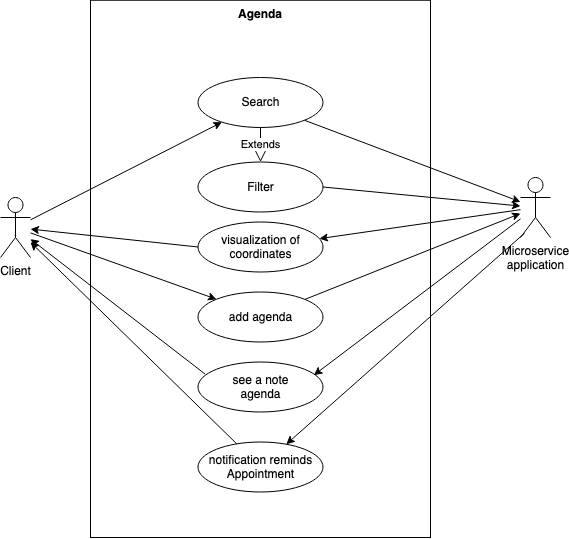

The diagram above was exported from draw.io. Its source (the exported page's mxGraphModel, read from the mxfile embedded in the PNG):
<mxGraphModel dx="1186" dy="679" grid="1" gridSize="10" guides="1" tooltips="1" connect="1" arrows="1" fold="1" page="1" pageScale="1" pageWidth="827" pageHeight="1169" math="0" shadow="0">
  <root>
    <mxCell id="0" />
    <mxCell id="1" parent="0" />
    <mxCell id="ZJZrFUZARVsrU4jlmCy9-1" value="Client" style="shape=umlActor;verticalLabelPosition=bottom;verticalAlign=top;html=1;outlineConnect=0;" parent="1" vertex="1">
      <mxGeometry x="130" y="350" width="30" height="60" as="geometry" />
    </mxCell>
    <mxCell id="ZJZrFUZARVsrU4jlmCy9-2" value="" style="rounded=0;whiteSpace=wrap;html=1;" parent="1" vertex="1">
      <mxGeometry x="220" y="152.75" width="340" height="537.25" as="geometry" />
    </mxCell>
    <mxCell id="ZJZrFUZARVsrU4jlmCy9-3" value="Filter" style="ellipse;whiteSpace=wrap;html=1;" parent="1" vertex="1">
      <mxGeometry x="327.5" y="314.5" width="125" height="50" as="geometry" />
    </mxCell>
    <mxCell id="ZJZrFUZARVsrU4jlmCy9-4" value="Search" style="ellipse;whiteSpace=wrap;html=1;" parent="1" vertex="1">
      <mxGeometry x="327.5" y="230" width="125" height="50" as="geometry" />
    </mxCell>
    <mxCell id="ZJZrFUZARVsrU4jlmCy9-5" value="visualization of coordinates" style="ellipse;whiteSpace=wrap;html=1;" parent="1" vertex="1">
      <mxGeometry x="327.5" y="374.5" width="125" height="50" as="geometry" />
    </mxCell>
    <mxCell id="ZJZrFUZARVsrU4jlmCy9-6" value="Agenda&#10;" style="text;align=center;fontStyle=1;verticalAlign=middle;spacingLeft=3;spacingRight=3;strokeColor=none;rotatable=0;points=[[0,0.5],[1,0.5]];portConstraint=eastwest;" parent="1" vertex="1">
      <mxGeometry x="350" y="160" width="80" height="25.5" as="geometry" />
    </mxCell>
    <mxCell id="ZJZrFUZARVsrU4jlmCy9-7" value="Microservice&lt;br&gt;application" style="shape=umlActor;verticalLabelPosition=bottom;verticalAlign=top;html=1;" parent="1" vertex="1">
      <mxGeometry x="650" y="330" width="30" height="60" as="geometry" />
    </mxCell>
    <mxCell id="NaZ65BZ64Jq8fhm8aYKX-13" value="" style="endArrow=classic;html=1;" parent="1" source="ZJZrFUZARVsrU4jlmCy9-1" target="ZJZrFUZARVsrU4jlmCy9-4" edge="1">
      <mxGeometry width="50" height="50" relative="1" as="geometry">
        <mxPoint x="390" y="340" as="sourcePoint" />
        <mxPoint x="440" y="290" as="targetPoint" />
      </mxGeometry>
    </mxCell>
    <mxCell id="NaZ65BZ64Jq8fhm8aYKX-14" value="" style="endArrow=classic;html=1;" parent="1" source="ZJZrFUZARVsrU4jlmCy9-7" target="ZJZrFUZARVsrU4jlmCy9-5" edge="1">
      <mxGeometry width="50" height="50" relative="1" as="geometry">
        <mxPoint x="390" y="340" as="sourcePoint" />
        <mxPoint x="440" y="290" as="targetPoint" />
      </mxGeometry>
    </mxCell>
    <mxCell id="NaZ65BZ64Jq8fhm8aYKX-15" value="" style="endArrow=classic;html=1;exitX=0;exitY=0.5;exitDx=0;exitDy=0;" parent="1" source="ZJZrFUZARVsrU4jlmCy9-5" target="ZJZrFUZARVsrU4jlmCy9-1" edge="1">
      <mxGeometry width="50" height="50" relative="1" as="geometry">
        <mxPoint x="390" y="340" as="sourcePoint" />
        <mxPoint x="440" y="290" as="targetPoint" />
      </mxGeometry>
    </mxCell>
    <mxCell id="NaZ65BZ64Jq8fhm8aYKX-17" value="Extends" style="endArrow=block;endSize=16;endFill=0;html=1;" parent="1" source="ZJZrFUZARVsrU4jlmCy9-4" target="ZJZrFUZARVsrU4jlmCy9-3" edge="1">
      <mxGeometry width="160" relative="1" as="geometry">
        <mxPoint x="330" y="310" as="sourcePoint" />
        <mxPoint x="490" y="310" as="targetPoint" />
      </mxGeometry>
    </mxCell>
    <mxCell id="NaZ65BZ64Jq8fhm8aYKX-18" value="" style="endArrow=classic;html=1;exitX=1;exitY=0.5;exitDx=0;exitDy=0;" parent="1" source="ZJZrFUZARVsrU4jlmCy9-3" target="ZJZrFUZARVsrU4jlmCy9-7" edge="1">
      <mxGeometry width="50" height="50" relative="1" as="geometry">
        <mxPoint x="390" y="340" as="sourcePoint" />
        <mxPoint x="440" y="290" as="targetPoint" />
      </mxGeometry>
    </mxCell>
    <mxCell id="NaZ65BZ64Jq8fhm8aYKX-20" value="" style="endArrow=classic;html=1;exitX=1;exitY=1;exitDx=0;exitDy=0;" parent="1" source="ZJZrFUZARVsrU4jlmCy9-4" target="ZJZrFUZARVsrU4jlmCy9-7" edge="1">
      <mxGeometry width="50" height="50" relative="1" as="geometry">
        <mxPoint x="390" y="340" as="sourcePoint" />
        <mxPoint x="440" y="290" as="targetPoint" />
      </mxGeometry>
    </mxCell>
    <mxCell id="NaZ65BZ64Jq8fhm8aYKX-21" value="&lt;div class=&quot;text-wrap tlid-copy-target&quot;&gt;&lt;div class=&quot;result-shield-container tlid-copy-target&quot; tabindex=&quot;0&quot;&gt;&lt;span class=&quot;tlid-translation translation&quot; lang=&quot;en&quot;&gt;&lt;span title=&quot;&quot; class=&quot;&quot;&gt;add agenda&lt;/span&gt;&lt;/span&gt;&lt;span class=&quot;tlid-translation-gender-indicator translation-gender-indicator&quot;&gt;&lt;/span&gt;&lt;/div&gt;&lt;/div&gt;" style="ellipse;whiteSpace=wrap;html=1;" parent="1" vertex="1">
      <mxGeometry x="327.5" y="444.5" width="125" height="50" as="geometry" />
    </mxCell>
    <mxCell id="NaZ65BZ64Jq8fhm8aYKX-22" value="&lt;span class=&quot;tlid-translation translation&quot; lang=&quot;en&quot;&gt;&lt;span title=&quot;&quot;&gt;see a note&lt;/span&gt;&lt;br&gt;&lt;span title=&quot;&quot; class=&quot;&quot;&gt;agenda&lt;/span&gt;&lt;/span&gt;" style="ellipse;whiteSpace=wrap;html=1;" parent="1" vertex="1">
      <mxGeometry x="327.5" y="514.5" width="125" height="50" as="geometry" />
    </mxCell>
    <mxCell id="NaZ65BZ64Jq8fhm8aYKX-23" value="" style="endArrow=classic;html=1;entryX=0;entryY=0;entryDx=0;entryDy=0;" parent="1" source="ZJZrFUZARVsrU4jlmCy9-1" target="NaZ65BZ64Jq8fhm8aYKX-21" edge="1">
      <mxGeometry width="50" height="50" relative="1" as="geometry">
        <mxPoint x="170" y="310" as="sourcePoint" />
        <mxPoint x="440" y="430" as="targetPoint" />
      </mxGeometry>
    </mxCell>
    <mxCell id="NaZ65BZ64Jq8fhm8aYKX-24" value="" style="endArrow=classic;html=1;" parent="1" source="NaZ65BZ64Jq8fhm8aYKX-21" target="ZJZrFUZARVsrU4jlmCy9-7" edge="1">
      <mxGeometry width="50" height="50" relative="1" as="geometry">
        <mxPoint x="390" y="480" as="sourcePoint" />
        <mxPoint x="440" y="430" as="targetPoint" />
      </mxGeometry>
    </mxCell>
    <mxCell id="NaZ65BZ64Jq8fhm8aYKX-25" value="" style="endArrow=classic;html=1;exitX=0.056;exitY=0.24;exitDx=0;exitDy=0;exitPerimeter=0;" parent="1" source="NaZ65BZ64Jq8fhm8aYKX-22" target="ZJZrFUZARVsrU4jlmCy9-1" edge="1">
      <mxGeometry width="50" height="50" relative="1" as="geometry">
        <mxPoint x="390" y="480" as="sourcePoint" />
        <mxPoint x="440" y="430" as="targetPoint" />
      </mxGeometry>
    </mxCell>
    <mxCell id="NaZ65BZ64Jq8fhm8aYKX-26" value="" style="endArrow=classic;html=1;entryX=0.927;entryY=0.263;entryDx=0;entryDy=0;entryPerimeter=0;" parent="1" source="ZJZrFUZARVsrU4jlmCy9-7" target="NaZ65BZ64Jq8fhm8aYKX-22" edge="1">
      <mxGeometry width="50" height="50" relative="1" as="geometry">
        <mxPoint x="390" y="480" as="sourcePoint" />
        <mxPoint x="440" y="430" as="targetPoint" />
      </mxGeometry>
    </mxCell>
    <mxCell id="NaZ65BZ64Jq8fhm8aYKX-27" value="&lt;span class=&quot;tlid-translation translation&quot; lang=&quot;en&quot;&gt;&lt;span title=&quot;&quot; class=&quot;&quot;&gt;notification reminds&lt;/span&gt;&lt;br&gt;&lt;span title=&quot;&quot;&gt;Appointment&lt;/span&gt;&lt;/span&gt;" style="ellipse;whiteSpace=wrap;html=1;" parent="1" vertex="1">
      <mxGeometry x="327.5" y="594.5" width="125" height="50" as="geometry" />
    </mxCell>
    <mxCell id="NaZ65BZ64Jq8fhm8aYKX-28" value="" style="endArrow=classic;html=1;exitX=0.138;exitY=0.927;exitDx=0;exitDy=0;exitPerimeter=0;" parent="1" source="ZJZrFUZARVsrU4jlmCy9-7" target="NaZ65BZ64Jq8fhm8aYKX-27" edge="1">
      <mxGeometry width="50" height="50" relative="1" as="geometry">
        <mxPoint x="390" y="510" as="sourcePoint" />
        <mxPoint x="440" y="460" as="targetPoint" />
      </mxGeometry>
    </mxCell>
    <mxCell id="NaZ65BZ64Jq8fhm8aYKX-29" value="" style="endArrow=classic;html=1;" parent="1" source="NaZ65BZ64Jq8fhm8aYKX-27" target="ZJZrFUZARVsrU4jlmCy9-1" edge="1">
      <mxGeometry width="50" height="50" relative="1" as="geometry">
        <mxPoint x="390" y="510" as="sourcePoint" />
        <mxPoint x="440" y="460" as="targetPoint" />
      </mxGeometry>
    </mxCell>
  </root>
</mxGraphModel>